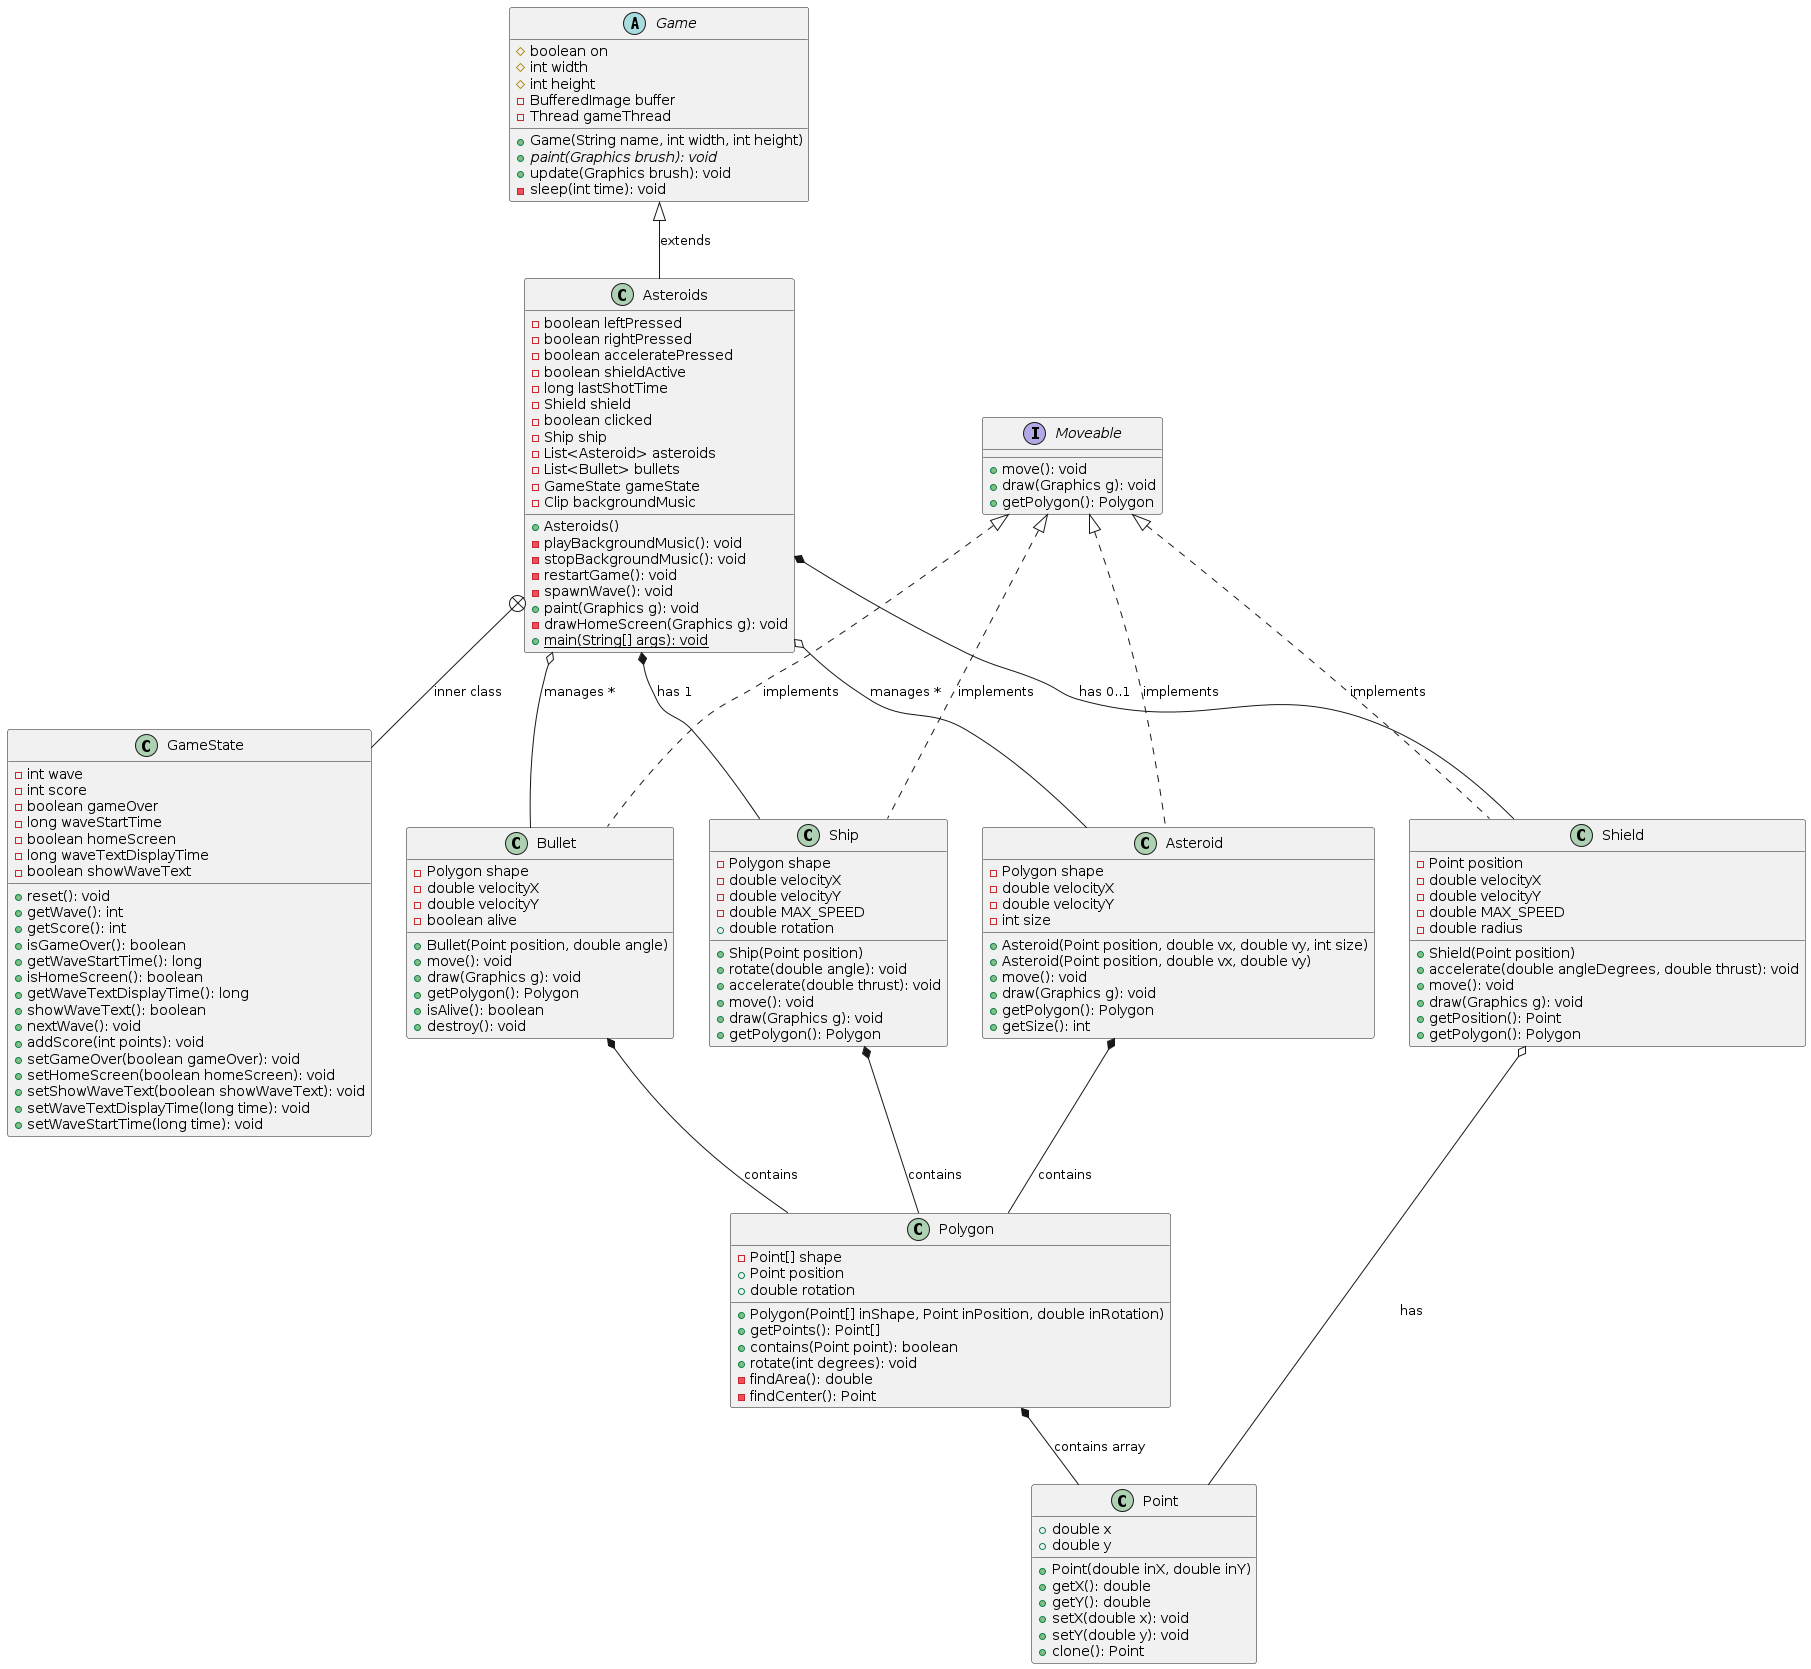

The diagram above was rendered by PlantUML. Its source (embedded in the PNG):
@startuml
' Interface
interface Moveable {
  +move(): void
  +draw(Graphics g): void
  +getPolygon(): Polygon
}

' Abstract Base Class
abstract class Game {
  #boolean on
  #int width
  #int height
  -BufferedImage buffer
  -Thread gameThread
  
  +Game(String name, int width, int height)
  {abstract} +paint(Graphics brush): void
  +update(Graphics brush): void
  -sleep(int time): void
}

' Utility Classes
class Point {
  +double x
  +double y
  
  +Point(double inX, double inY)
  +getX(): double
  +getY(): double
  +setX(double x): void
  +setY(double y): void
  +clone(): Point
}

class Polygon {
  -Point[] shape
  +Point position
  +double rotation
  
  +Polygon(Point[] inShape, Point inPosition, double inRotation)
  +getPoints(): Point[]
  +contains(Point point): boolean
  +rotate(int degrees): void
  -findArea(): double
  -findCenter(): Point
}

' Game Entities
class Ship {
  -Polygon shape
  -double velocityX
  -double velocityY
  -double MAX_SPEED
  +double rotation
  
  +Ship(Point position)
  +rotate(double angle): void
  +accelerate(double thrust): void
  +move(): void
  +draw(Graphics g): void
  +getPolygon(): Polygon
}

class Asteroid {
  -Polygon shape
  -double velocityX
  -double velocityY
  -int size
  
  +Asteroid(Point position, double vx, double vy, int size)
  +Asteroid(Point position, double vx, double vy)
  +move(): void
  +draw(Graphics g): void
  +getPolygon(): Polygon
  +getSize(): int
}

class Bullet {
  -Polygon shape
  -double velocityX
  -double velocityY
  -boolean alive
  
  +Bullet(Point position, double angle)
  +move(): void
  +draw(Graphics g): void
  +getPolygon(): Polygon
  +isAlive(): boolean
  +destroy(): void
}

class Shield {
  -Point position
  -double velocityX
  -double velocityY
  -double MAX_SPEED
  -double radius
  
  +Shield(Point position)
  +accelerate(double angleDegrees, double thrust): void
  +move(): void
  +draw(Graphics g): void
  +getPosition(): Point
  +getPolygon(): Polygon
}

' Main Game Class
class Asteroids {
  -boolean leftPressed
  -boolean rightPressed
  -boolean acceleratePressed
  -boolean shieldActive
  -long lastShotTime
  -Shield shield
  -boolean clicked
  -Ship ship
  -List<Asteroid> asteroids
  -List<Bullet> bullets
  -GameState gameState
  -Clip backgroundMusic
  
  +Asteroids()
  -playBackgroundMusic(): void
  -stopBackgroundMusic(): void
  -restartGame(): void
  -spawnWave(): void
  +paint(Graphics g): void
  -drawHomeScreen(Graphics g): void
  +{static} main(String[] args): void
}

' Inner Class
class GameState {
  -int wave
  -int score
  -boolean gameOver
  -long waveStartTime
  -boolean homeScreen
  -long waveTextDisplayTime
  -boolean showWaveText
  
  +reset(): void
  +getWave(): int
  +getScore(): int
  +isGameOver(): boolean
  +getWaveStartTime(): long
  +isHomeScreen(): boolean
  +getWaveTextDisplayTime(): long
  +showWaveText(): boolean
  +nextWave(): void
  +addScore(int points): void
  +setGameOver(boolean gameOver): void
  +setHomeScreen(boolean homeScreen): void
  +setShowWaveText(boolean showWaveText): void
  +setWaveTextDisplayTime(long time): void
  +setWaveStartTime(long time): void
}

' Relationships
Moveable <|.. Ship : implements
Moveable <|.. Asteroid : implements
Moveable <|.. Bullet : implements
Moveable <|.. Shield : implements

Game <|-- Asteroids : extends

Ship *-- Polygon : contains
Asteroid *-- Polygon : contains
Bullet *-- Polygon : contains
Shield o-- Point : has

Polygon *-- Point : contains array

Asteroids *-- Ship : has 1
Asteroids *-- Shield : has 0..1
Asteroids o-- Asteroid : manages *
Asteroids o-- Bullet : manages *
Asteroids +-- GameState : inner class
@enduml